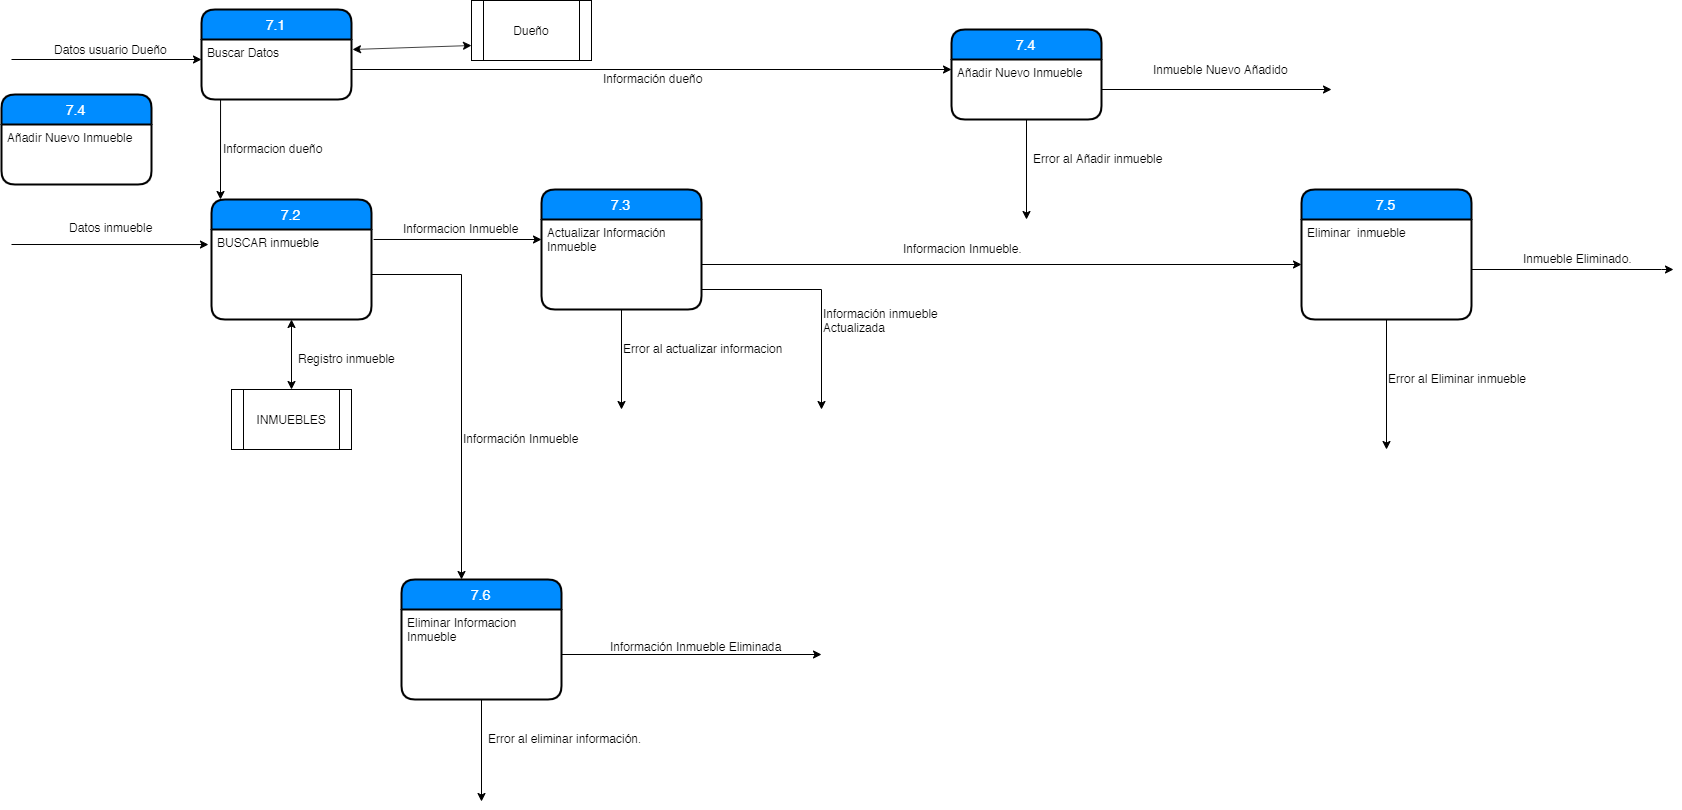

The diagram above was exported from draw.io. Its source (the exported page's mxGraphModel, read from the mxfile embedded in the PNG):
<mxGraphModel dx="1675" dy="436" grid="1" gridSize="10" guides="1" tooltips="1" connect="1" arrows="1" fold="1" page="1" pageScale="1" pageWidth="827" pageHeight="1169" math="0" shadow="0">
  <root>
    <mxCell id="0" />
    <mxCell id="1" parent="0" />
    <mxCell id="5_4NnCP8_tLhizMJq2Bi-1" value="" style="endArrow=classic;html=1;" parent="1" edge="1">
      <mxGeometry width="50" height="50" relative="1" as="geometry">
        <mxPoint x="10" y="120" as="sourcePoint" />
        <mxPoint x="200" y="120" as="targetPoint" />
      </mxGeometry>
    </mxCell>
    <mxCell id="5_4NnCP8_tLhizMJq2Bi-2" value="Datos usuario Dueño" style="text;html=1;resizable=0;points=[];autosize=1;align=left;verticalAlign=top;spacingTop=-4;" parent="1" vertex="1">
      <mxGeometry x="51" y="101" width="130" height="20" as="geometry" />
    </mxCell>
    <mxCell id="5_4NnCP8_tLhizMJq2Bi-3" value="7.1" style="swimlane;childLayout=stackLayout;horizontal=1;startSize=30;horizontalStack=0;fillColor=#008cff;fontColor=#FFFFFF;rounded=1;fontSize=14;fontStyle=0;strokeWidth=2;resizeParent=0;resizeLast=1;shadow=0;dashed=0;align=center;" parent="1" vertex="1">
      <mxGeometry x="200" y="70" width="150" height="90" as="geometry" />
    </mxCell>
    <mxCell id="5_4NnCP8_tLhizMJq2Bi-4" value="Buscar Datos " style="align=left;strokeColor=none;fillColor=none;spacingLeft=4;fontSize=12;verticalAlign=top;resizable=0;rotatable=0;part=1;" parent="5_4NnCP8_tLhizMJq2Bi-3" vertex="1">
      <mxGeometry y="30" width="150" height="60" as="geometry" />
    </mxCell>
    <mxCell id="5_4NnCP8_tLhizMJq2Bi-5" value="" style="endArrow=classic;html=1;exitX=0.127;exitY=1;exitDx=0;exitDy=0;exitPerimeter=0;" parent="1" source="5_4NnCP8_tLhizMJq2Bi-4" edge="1">
      <mxGeometry width="50" height="50" relative="1" as="geometry">
        <mxPoint x="230" y="240" as="sourcePoint" />
        <mxPoint x="219" y="260" as="targetPoint" />
      </mxGeometry>
    </mxCell>
    <mxCell id="5_4NnCP8_tLhizMJq2Bi-6" value="Informacion dueño" style="text;html=1;resizable=0;points=[];autosize=1;align=left;verticalAlign=top;spacingTop=-4;" parent="1" vertex="1">
      <mxGeometry x="220" y="200" width="110" height="20" as="geometry" />
    </mxCell>
    <mxCell id="5_4NnCP8_tLhizMJq2Bi-7" value="7.2" style="swimlane;childLayout=stackLayout;horizontal=1;startSize=30;horizontalStack=0;fillColor=#008cff;fontColor=#FFFFFF;rounded=1;fontSize=14;fontStyle=0;strokeWidth=2;resizeParent=0;resizeLast=1;shadow=0;dashed=0;align=center;" parent="1" vertex="1">
      <mxGeometry x="210" y="260" width="160" height="120" as="geometry" />
    </mxCell>
    <mxCell id="5_4NnCP8_tLhizMJq2Bi-8" value="BUSCAR inmueble" style="align=left;strokeColor=none;fillColor=none;spacingLeft=4;fontSize=12;verticalAlign=top;resizable=0;rotatable=0;part=1;" parent="5_4NnCP8_tLhizMJq2Bi-7" vertex="1">
      <mxGeometry y="30" width="160" height="90" as="geometry" />
    </mxCell>
    <mxCell id="5_4NnCP8_tLhizMJq2Bi-9" value="" style="endArrow=classic;startArrow=classic;html=1;entryX=0;entryY=0.75;entryDx=0;entryDy=0;" parent="1" target="5_4NnCP8_tLhizMJq2Bi-10" edge="1">
      <mxGeometry width="50" height="50" relative="1" as="geometry">
        <mxPoint x="351" y="110" as="sourcePoint" />
        <mxPoint x="470" y="100" as="targetPoint" />
      </mxGeometry>
    </mxCell>
    <mxCell id="5_4NnCP8_tLhizMJq2Bi-10" value="Dueño" style="shape=process;whiteSpace=wrap;html=1;backgroundOutline=1;" parent="1" vertex="1">
      <mxGeometry x="470" y="61" width="120" height="60" as="geometry" />
    </mxCell>
    <mxCell id="5_4NnCP8_tLhizMJq2Bi-11" value="" style="endArrow=classic;startArrow=classic;html=1;entryX=0.5;entryY=1;entryDx=0;entryDy=0;exitX=0.5;exitY=0;exitDx=0;exitDy=0;" parent="1" source="98OrzR155UhSSEA1wNX6-1" target="5_4NnCP8_tLhizMJq2Bi-8" edge="1">
      <mxGeometry width="50" height="50" relative="1" as="geometry">
        <mxPoint x="290" y="440" as="sourcePoint" />
        <mxPoint x="325" y="390" as="targetPoint" />
      </mxGeometry>
    </mxCell>
    <mxCell id="5_4NnCP8_tLhizMJq2Bi-13" value="" style="endArrow=classic;html=1;entryX=-0.019;entryY=0.167;entryDx=0;entryDy=0;entryPerimeter=0;" parent="1" target="5_4NnCP8_tLhizMJq2Bi-8" edge="1">
      <mxGeometry width="50" height="50" relative="1" as="geometry">
        <mxPoint x="10" y="305" as="sourcePoint" />
        <mxPoint x="170" y="300" as="targetPoint" />
      </mxGeometry>
    </mxCell>
    <mxCell id="5_4NnCP8_tLhizMJq2Bi-14" value="Datos inmueble" style="text;html=1;resizable=0;points=[];autosize=1;align=left;verticalAlign=top;spacingTop=-4;" parent="1" vertex="1">
      <mxGeometry x="66" y="279" width="100" height="20" as="geometry" />
    </mxCell>
    <mxCell id="5_4NnCP8_tLhizMJq2Bi-15" value="" style="endArrow=classic;html=1;exitX=1.013;exitY=0.111;exitDx=0;exitDy=0;exitPerimeter=0;" parent="1" source="5_4NnCP8_tLhizMJq2Bi-8" edge="1">
      <mxGeometry width="50" height="50" relative="1" as="geometry">
        <mxPoint x="420" y="315" as="sourcePoint" />
        <mxPoint x="540" y="300" as="targetPoint" />
      </mxGeometry>
    </mxCell>
    <mxCell id="5_4NnCP8_tLhizMJq2Bi-16" value="Informacion Inmueble" style="text;html=1;resizable=0;points=[];autosize=1;align=left;verticalAlign=top;spacingTop=-4;" parent="1" vertex="1">
      <mxGeometry x="400" y="280" width="130" height="20" as="geometry" />
    </mxCell>
    <mxCell id="5_4NnCP8_tLhizMJq2Bi-17" value="7.3" style="swimlane;childLayout=stackLayout;horizontal=1;startSize=30;horizontalStack=0;fillColor=#008cff;fontColor=#FFFFFF;rounded=1;fontSize=14;fontStyle=0;strokeWidth=2;resizeParent=0;resizeLast=1;shadow=0;dashed=0;align=center;" parent="1" vertex="1">
      <mxGeometry x="540" y="250" width="160" height="120" as="geometry" />
    </mxCell>
    <mxCell id="5_4NnCP8_tLhizMJq2Bi-18" value="Actualizar Información&#10;Inmueble" style="align=left;strokeColor=none;fillColor=none;spacingLeft=4;fontSize=12;verticalAlign=top;resizable=0;rotatable=0;part=1;" parent="5_4NnCP8_tLhizMJq2Bi-17" vertex="1">
      <mxGeometry y="30" width="160" height="90" as="geometry" />
    </mxCell>
    <mxCell id="5_4NnCP8_tLhizMJq2Bi-19" style="edgeStyle=orthogonalEdgeStyle;rounded=0;orthogonalLoop=1;jettySize=auto;html=1;" parent="1" source="5_4NnCP8_tLhizMJq2Bi-18" edge="1">
      <mxGeometry relative="1" as="geometry">
        <mxPoint x="620" y="470" as="targetPoint" />
      </mxGeometry>
    </mxCell>
    <mxCell id="5_4NnCP8_tLhizMJq2Bi-20" style="edgeStyle=orthogonalEdgeStyle;rounded=0;orthogonalLoop=1;jettySize=auto;html=1;" parent="1" source="5_4NnCP8_tLhizMJq2Bi-18" edge="1">
      <mxGeometry relative="1" as="geometry">
        <mxPoint x="820" y="470" as="targetPoint" />
        <Array as="points">
          <mxPoint x="820" y="350" />
        </Array>
      </mxGeometry>
    </mxCell>
    <mxCell id="5_4NnCP8_tLhizMJq2Bi-21" value="Error al actualizar informacion" style="text;html=1;resizable=0;points=[];autosize=1;align=left;verticalAlign=top;spacingTop=-4;" parent="1" vertex="1">
      <mxGeometry x="620" y="400" width="170" height="20" as="geometry" />
    </mxCell>
    <mxCell id="5_4NnCP8_tLhizMJq2Bi-22" value="Información inmueble&amp;nbsp;&lt;br&gt;Actualizada" style="text;html=1;resizable=0;points=[];autosize=1;align=left;verticalAlign=top;spacingTop=-4;" parent="1" vertex="1">
      <mxGeometry x="820" y="365" width="130" height="30" as="geometry" />
    </mxCell>
    <mxCell id="5_4NnCP8_tLhizMJq2Bi-24" style="edgeStyle=orthogonalEdgeStyle;rounded=0;orthogonalLoop=1;jettySize=auto;html=1;" parent="1" source="5_4NnCP8_tLhizMJq2Bi-4" edge="1">
      <mxGeometry relative="1" as="geometry">
        <mxPoint x="950" y="130" as="targetPoint" />
      </mxGeometry>
    </mxCell>
    <mxCell id="5_4NnCP8_tLhizMJq2Bi-26" value="Información dueño" style="text;html=1;resizable=0;points=[];autosize=1;align=left;verticalAlign=top;spacingTop=-4;" parent="1" vertex="1">
      <mxGeometry x="600" y="130" width="110" height="20" as="geometry" />
    </mxCell>
    <mxCell id="5_4NnCP8_tLhizMJq2Bi-27" value="7.4" style="swimlane;childLayout=stackLayout;horizontal=1;startSize=30;horizontalStack=0;fillColor=#008cff;fontColor=#FFFFFF;rounded=1;fontSize=14;fontStyle=0;strokeWidth=2;resizeParent=0;resizeLast=1;shadow=0;dashed=0;align=center;" parent="1" vertex="1">
      <mxGeometry x="950" y="90" width="150" height="90" as="geometry" />
    </mxCell>
    <mxCell id="5_4NnCP8_tLhizMJq2Bi-28" value="Añadir Nuevo Inmueble" style="align=left;strokeColor=none;fillColor=none;spacingLeft=4;fontSize=12;verticalAlign=top;resizable=0;rotatable=0;part=1;" parent="5_4NnCP8_tLhizMJq2Bi-27" vertex="1">
      <mxGeometry y="30" width="150" height="60" as="geometry" />
    </mxCell>
    <mxCell id="5_4NnCP8_tLhizMJq2Bi-30" value="7.4" style="swimlane;childLayout=stackLayout;horizontal=1;startSize=30;horizontalStack=0;fillColor=#008cff;fontColor=#FFFFFF;rounded=1;fontSize=14;fontStyle=0;strokeWidth=2;resizeParent=0;resizeLast=1;shadow=0;dashed=0;align=center;" parent="1" vertex="1">
      <mxGeometry y="155" width="150" height="90" as="geometry" />
    </mxCell>
    <mxCell id="5_4NnCP8_tLhizMJq2Bi-31" value="Añadir Nuevo Inmueble" style="align=left;strokeColor=none;fillColor=none;spacingLeft=4;fontSize=12;verticalAlign=top;resizable=0;rotatable=0;part=1;" parent="5_4NnCP8_tLhizMJq2Bi-30" vertex="1">
      <mxGeometry y="30" width="150" height="60" as="geometry" />
    </mxCell>
    <mxCell id="5_4NnCP8_tLhizMJq2Bi-32" style="edgeStyle=orthogonalEdgeStyle;rounded=0;orthogonalLoop=1;jettySize=auto;html=1;" parent="1" source="5_4NnCP8_tLhizMJq2Bi-28" edge="1">
      <mxGeometry relative="1" as="geometry">
        <mxPoint x="1330" y="150" as="targetPoint" />
      </mxGeometry>
    </mxCell>
    <mxCell id="5_4NnCP8_tLhizMJq2Bi-33" style="edgeStyle=orthogonalEdgeStyle;rounded=0;orthogonalLoop=1;jettySize=auto;html=1;" parent="1" source="5_4NnCP8_tLhizMJq2Bi-28" edge="1">
      <mxGeometry relative="1" as="geometry">
        <mxPoint x="1025" y="280" as="targetPoint" />
      </mxGeometry>
    </mxCell>
    <mxCell id="5_4NnCP8_tLhizMJq2Bi-34" value="Error al Añadir inmueble" style="text;html=1;resizable=0;points=[];autosize=1;align=left;verticalAlign=top;spacingTop=-4;" parent="1" vertex="1">
      <mxGeometry x="1030" y="210" width="140" height="20" as="geometry" />
    </mxCell>
    <mxCell id="5_4NnCP8_tLhizMJq2Bi-35" value="Inmueble Nuevo Añadido" style="text;html=1;resizable=0;points=[];autosize=1;align=left;verticalAlign=top;spacingTop=-4;" parent="1" vertex="1">
      <mxGeometry x="1150" y="121" width="150" height="20" as="geometry" />
    </mxCell>
    <mxCell id="5_4NnCP8_tLhizMJq2Bi-41" style="edgeStyle=orthogonalEdgeStyle;rounded=0;orthogonalLoop=1;jettySize=auto;html=1;" parent="1" source="5_4NnCP8_tLhizMJq2Bi-18" edge="1">
      <mxGeometry relative="1" as="geometry">
        <mxPoint x="1300" y="325" as="targetPoint" />
      </mxGeometry>
    </mxCell>
    <mxCell id="5_4NnCP8_tLhizMJq2Bi-42" value="Informacion Inmueble." style="text;html=1;resizable=0;points=[];autosize=1;align=left;verticalAlign=top;spacingTop=-4;" parent="1" vertex="1">
      <mxGeometry x="900" y="300" width="130" height="20" as="geometry" />
    </mxCell>
    <mxCell id="5_4NnCP8_tLhizMJq2Bi-43" value="7.5" style="swimlane;childLayout=stackLayout;horizontal=1;startSize=30;horizontalStack=0;fillColor=#008cff;fontColor=#FFFFFF;rounded=1;fontSize=14;fontStyle=0;strokeWidth=2;resizeParent=0;resizeLast=1;shadow=0;dashed=0;align=center;" parent="1" vertex="1">
      <mxGeometry x="1300" y="250" width="170" height="130" as="geometry" />
    </mxCell>
    <mxCell id="5_4NnCP8_tLhizMJq2Bi-44" value="Eliminar  inmueble" style="align=left;strokeColor=none;fillColor=none;spacingLeft=4;fontSize=12;verticalAlign=top;resizable=0;rotatable=0;part=1;" parent="5_4NnCP8_tLhizMJq2Bi-43" vertex="1">
      <mxGeometry y="30" width="170" height="100" as="geometry" />
    </mxCell>
    <mxCell id="5_4NnCP8_tLhizMJq2Bi-45" style="edgeStyle=orthogonalEdgeStyle;rounded=0;orthogonalLoop=1;jettySize=auto;html=1;" parent="1" source="5_4NnCP8_tLhizMJq2Bi-44" edge="1">
      <mxGeometry relative="1" as="geometry">
        <mxPoint x="1385" y="510" as="targetPoint" />
      </mxGeometry>
    </mxCell>
    <mxCell id="5_4NnCP8_tLhizMJq2Bi-47" value="Error al Eliminar inmueble" style="text;html=1;resizable=0;points=[];autosize=1;align=left;verticalAlign=top;spacingTop=-4;" parent="1" vertex="1">
      <mxGeometry x="1385" y="430" width="150" height="20" as="geometry" />
    </mxCell>
    <mxCell id="5_4NnCP8_tLhizMJq2Bi-50" style="edgeStyle=orthogonalEdgeStyle;rounded=0;orthogonalLoop=1;jettySize=auto;html=1;" parent="1" source="5_4NnCP8_tLhizMJq2Bi-44" edge="1">
      <mxGeometry relative="1" as="geometry">
        <mxPoint x="1672" y="330" as="targetPoint" />
        <Array as="points">
          <mxPoint x="1660" y="330" />
          <mxPoint x="1660" y="330" />
        </Array>
      </mxGeometry>
    </mxCell>
    <mxCell id="5_4NnCP8_tLhizMJq2Bi-51" value="Inmueble Eliminado." style="text;html=1;resizable=0;points=[];autosize=1;align=left;verticalAlign=top;spacingTop=-4;" parent="1" vertex="1">
      <mxGeometry x="1520" y="310" width="120" height="20" as="geometry" />
    </mxCell>
    <mxCell id="5_4NnCP8_tLhizMJq2Bi-52" style="edgeStyle=orthogonalEdgeStyle;rounded=0;orthogonalLoop=1;jettySize=auto;html=1;" parent="1" source="5_4NnCP8_tLhizMJq2Bi-8" edge="1">
      <mxGeometry relative="1" as="geometry">
        <mxPoint x="460" y="640" as="targetPoint" />
      </mxGeometry>
    </mxCell>
    <mxCell id="5_4NnCP8_tLhizMJq2Bi-53" value="Información Inmueble" style="text;html=1;resizable=0;points=[];autosize=1;align=left;verticalAlign=top;spacingTop=-4;" parent="1" vertex="1">
      <mxGeometry x="460" y="490" width="130" height="20" as="geometry" />
    </mxCell>
    <mxCell id="5_4NnCP8_tLhizMJq2Bi-54" value="7.6" style="swimlane;childLayout=stackLayout;horizontal=1;startSize=30;horizontalStack=0;fillColor=#008cff;fontColor=#FFFFFF;rounded=1;fontSize=14;fontStyle=0;strokeWidth=2;resizeParent=0;resizeLast=1;shadow=0;dashed=0;align=center;" parent="1" vertex="1">
      <mxGeometry x="400" y="640" width="160" height="120" as="geometry" />
    </mxCell>
    <mxCell id="5_4NnCP8_tLhizMJq2Bi-55" value="Eliminar Informacion&#10;Inmueble" style="align=left;strokeColor=none;fillColor=none;spacingLeft=4;fontSize=12;verticalAlign=top;resizable=0;rotatable=0;part=1;" parent="5_4NnCP8_tLhizMJq2Bi-54" vertex="1">
      <mxGeometry y="30" width="160" height="90" as="geometry" />
    </mxCell>
    <mxCell id="5_4NnCP8_tLhizMJq2Bi-56" style="edgeStyle=orthogonalEdgeStyle;rounded=0;orthogonalLoop=1;jettySize=auto;html=1;" parent="1" source="5_4NnCP8_tLhizMJq2Bi-55" edge="1">
      <mxGeometry relative="1" as="geometry">
        <mxPoint x="820" y="715" as="targetPoint" />
      </mxGeometry>
    </mxCell>
    <mxCell id="5_4NnCP8_tLhizMJq2Bi-57" style="edgeStyle=orthogonalEdgeStyle;rounded=0;orthogonalLoop=1;jettySize=auto;html=1;" parent="1" source="5_4NnCP8_tLhizMJq2Bi-55" edge="1">
      <mxGeometry relative="1" as="geometry">
        <mxPoint x="480" y="862" as="targetPoint" />
      </mxGeometry>
    </mxCell>
    <mxCell id="5_4NnCP8_tLhizMJq2Bi-58" value="Información Inmueble Eliminada" style="text;html=1;resizable=0;points=[];autosize=1;align=left;verticalAlign=top;spacingTop=-4;" parent="1" vertex="1">
      <mxGeometry x="607" y="698" width="190" height="20" as="geometry" />
    </mxCell>
    <mxCell id="5_4NnCP8_tLhizMJq2Bi-59" value="Error al eliminar información." style="text;html=1;resizable=0;points=[];autosize=1;align=left;verticalAlign=top;spacingTop=-4;" parent="1" vertex="1">
      <mxGeometry x="485" y="790" width="170" height="20" as="geometry" />
    </mxCell>
    <mxCell id="98OrzR155UhSSEA1wNX6-1" value="INMUEBLES" style="shape=process;whiteSpace=wrap;html=1;backgroundOutline=1;" parent="1" vertex="1">
      <mxGeometry x="230" y="450" width="120" height="60" as="geometry" />
    </mxCell>
    <mxCell id="98OrzR155UhSSEA1wNX6-2" value="Registro inmueble" style="text;html=1;resizable=0;points=[];autosize=1;align=left;verticalAlign=top;spacingTop=-4;" parent="1" vertex="1">
      <mxGeometry x="295" y="410" width="110" height="20" as="geometry" />
    </mxCell>
  </root>
</mxGraphModel>